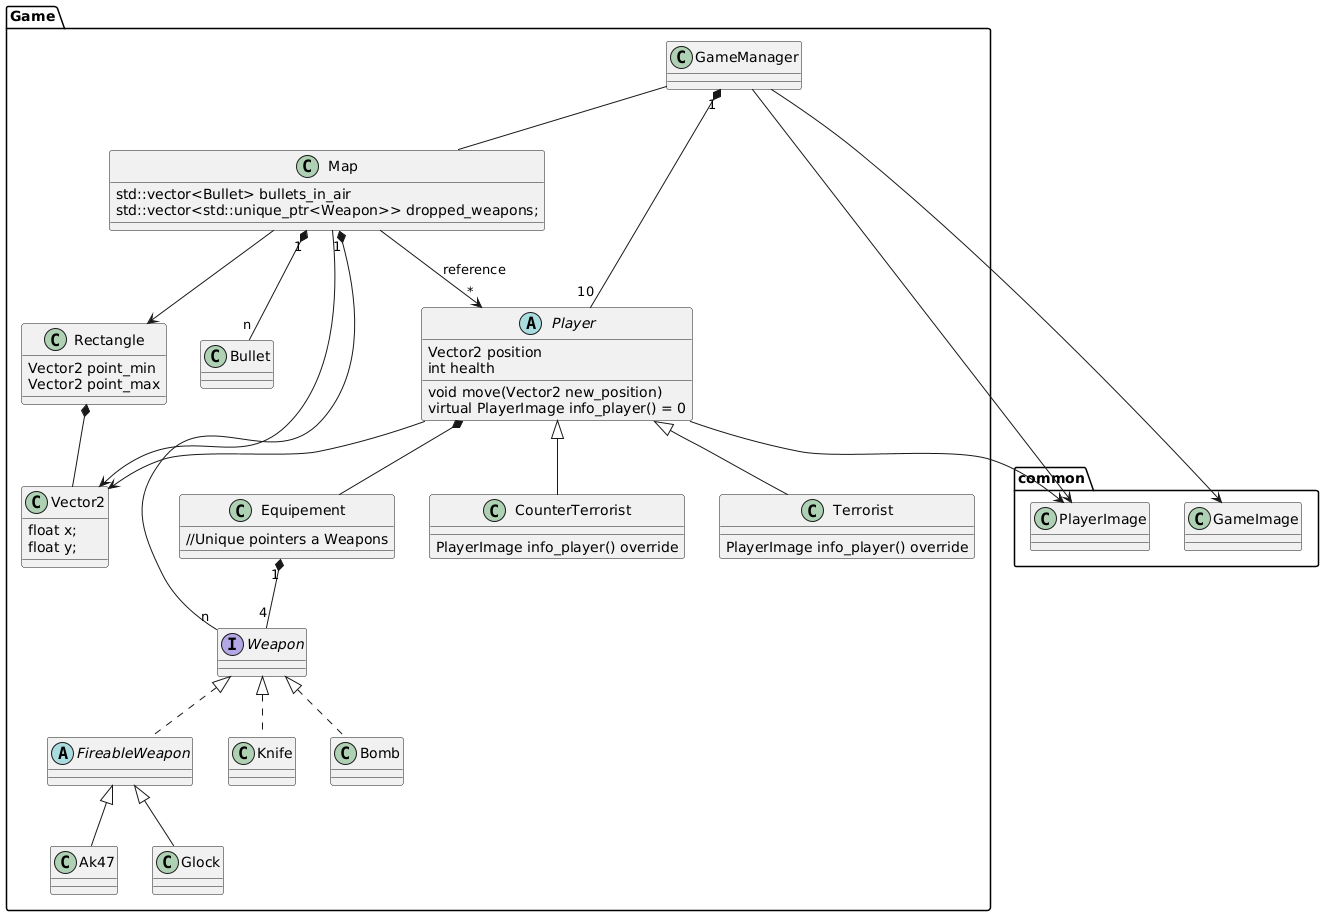

The diagram above was rendered by PlantUML. Its source (embedded in the PNG):
@startuml
package Game {
class GameManager {
}

abstract Player {
    Vector2 position
    int health
    void move(Vector2 new_position)
    virtual PlayerImage info_player() = 0
}
class Equipement{
  //Unique pointers a Weapons
}

class CounterTerrorist {
 PlayerImage info_player() override
}
class Terrorist { 
 PlayerImage info_player() override
}

class Map{
  std::vector<Bullet> bullets_in_air
  std::vector<std::unique_ptr<Weapon>> dropped_weapons;
}
class Vector2{
    float x;
    float y;
}
class Rectangle {
Vector2 point_min
Vector2 point_max
}
class Bullet
interface Weapon

abstract FireableWeapon

class Ak47 

class Glock 

class Knife

class Bomb

Weapon <|.. FireableWeapon

FireableWeapon <|-- Ak47
FireableWeapon <|-- Glock
Weapon <|.. Bomb
Weapon <|.. Knife
}

package common {
 class GameImage
 class PlayerImage
}

GameManager "1"*--"10" Player
GameManager -- Map
GameManager --> GameImage
GameManager --> PlayerImage
Player --> PlayerImage
Map --> Vector2
Map --> Rectangle
Map --> "*" Player : reference
Map "1" *--"n" Bullet
Rectangle *-- Vector2
Player --> Vector2
Player <|-- CounterTerrorist 
Player <|-- Terrorist 
Player *-- Equipement

Equipement "1" *-- "4" Weapon
Map "1" *-- "n" Weapon
@enduml